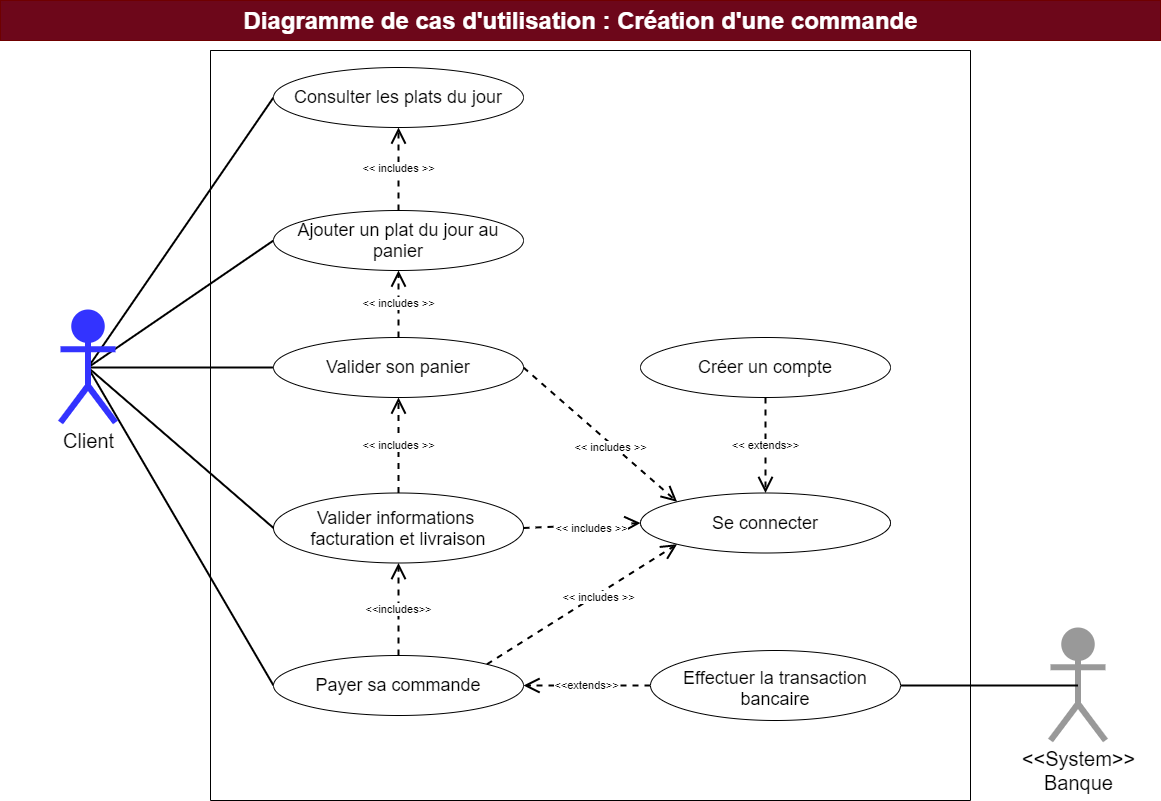

The diagram above was exported from draw.io. Its source (the exported page's mxGraphModel, read from the mxfile embedded in the PNG):
<mxGraphModel dx="1038" dy="649" grid="1" gridSize="10" guides="1" tooltips="1" connect="1" arrows="1" fold="1" page="1" pageScale="1" pageWidth="1169" pageHeight="827" background="none" math="0" shadow="0">
  <root>
    <mxCell id="YII8xPjtKSXsTzminUqh-0" />
    <mxCell id="YII8xPjtKSXsTzminUqh-1" parent="YII8xPjtKSXsTzminUqh-0" />
    <mxCell id="Lmqgmp4iUUBVYXS2d7B4-9" style="edgeStyle=none;rounded=1;sketch=0;jumpSize=0;orthogonalLoop=1;jettySize=auto;html=1;exitX=0.5;exitY=0.5;exitDx=0;exitDy=0;exitPerimeter=0;entryX=0;entryY=0.5;entryDx=0;entryDy=0;shadow=0;endArrow=none;endFill=0;strokeColor=#000000;strokeWidth=2;" parent="YII8xPjtKSXsTzminUqh-1" source="YII8xPjtKSXsTzminUqh-8" target="Lmqgmp4iUUBVYXS2d7B4-5" edge="1">
      <mxGeometry relative="1" as="geometry" />
    </mxCell>
    <mxCell id="Lmqgmp4iUUBVYXS2d7B4-10" style="edgeStyle=none;rounded=1;sketch=0;jumpSize=0;orthogonalLoop=1;jettySize=auto;html=1;exitX=0.5;exitY=0.5;exitDx=0;exitDy=0;exitPerimeter=0;entryX=0;entryY=0.5;entryDx=0;entryDy=0;shadow=0;endArrow=none;endFill=0;strokeColor=#000000;strokeWidth=2;" parent="YII8xPjtKSXsTzminUqh-1" source="YII8xPjtKSXsTzminUqh-8" target="Lmqgmp4iUUBVYXS2d7B4-3" edge="1">
      <mxGeometry relative="1" as="geometry" />
    </mxCell>
    <mxCell id="sEqIu8KQOyioI0PMygnp-11" style="edgeStyle=none;rounded=1;sketch=0;jumpSize=0;orthogonalLoop=1;jettySize=auto;html=1;exitX=0.5;exitY=0.5;exitDx=0;exitDy=0;exitPerimeter=0;entryX=0;entryY=0.5;entryDx=0;entryDy=0;shadow=0;fontSize=18;endArrow=none;endFill=0;strokeColor=#000000;strokeWidth=2;" parent="YII8xPjtKSXsTzminUqh-1" source="YII8xPjtKSXsTzminUqh-8" target="YII8xPjtKSXsTzminUqh-26" edge="1">
      <mxGeometry relative="1" as="geometry" />
    </mxCell>
    <mxCell id="sEqIu8KQOyioI0PMygnp-13" style="edgeStyle=none;rounded=1;sketch=0;jumpSize=0;orthogonalLoop=1;jettySize=auto;html=1;exitX=0.5;exitY=0.5;exitDx=0;exitDy=0;exitPerimeter=0;shadow=0;fontSize=18;endArrow=none;endFill=0;strokeColor=#000000;strokeWidth=2;entryX=0;entryY=0.5;entryDx=0;entryDy=0;" parent="YII8xPjtKSXsTzminUqh-1" source="YII8xPjtKSXsTzminUqh-8" target="YII8xPjtKSXsTzminUqh-23" edge="1">
      <mxGeometry relative="1" as="geometry" />
    </mxCell>
    <mxCell id="sEqIu8KQOyioI0PMygnp-14" style="edgeStyle=none;rounded=1;sketch=0;jumpSize=0;orthogonalLoop=1;jettySize=auto;html=1;exitX=0.5;exitY=0.5;exitDx=0;exitDy=0;exitPerimeter=0;entryX=0;entryY=0.5;entryDx=0;entryDy=0;shadow=0;fontSize=18;endArrow=none;endFill=0;strokeColor=#000000;strokeWidth=2;" parent="YII8xPjtKSXsTzminUqh-1" source="YII8xPjtKSXsTzminUqh-8" target="Lmqgmp4iUUBVYXS2d7B4-2" edge="1">
      <mxGeometry relative="1" as="geometry" />
    </mxCell>
    <mxCell id="YII8xPjtKSXsTzminUqh-8" value="Client" style="shape=umlActor;verticalLabelPosition=bottom;verticalAlign=top;html=1;strokeWidth=6;fontSize=20;fillColor=#3333FF;strokeColor=#3333FF;" parent="YII8xPjtKSXsTzminUqh-1" vertex="1">
      <mxGeometry x="60" y="312" width="55" height="110" as="geometry" />
    </mxCell>
    <mxCell id="YII8xPjtKSXsTzminUqh-11" value="" style="swimlane;startSize=0;rounded=0;sketch=0;" parent="YII8xPjtKSXsTzminUqh-1" vertex="1">
      <mxGeometry x="210" y="50" width="760" height="750" as="geometry">
        <mxRectangle x="280" y="40" width="50" height="40" as="alternateBounds" />
      </mxGeometry>
    </mxCell>
    <mxCell id="YII8xPjtKSXsTzminUqh-23" value="Ajouter un plat du jour au panier" style="ellipse;whiteSpace=wrap;html=1;align=center;fontSize=18;" parent="YII8xPjtKSXsTzminUqh-11" vertex="1">
      <mxGeometry x="63" y="160" width="250" height="60" as="geometry" />
    </mxCell>
    <mxCell id="YII8xPjtKSXsTzminUqh-24" style="edgeStyle=none;rounded=1;sketch=0;orthogonalLoop=1;jettySize=auto;html=1;exitX=0;exitY=0.5;exitDx=0;exitDy=0;entryX=0;entryY=0.5;entryDx=0;entryDy=0;endArrow=none;endFill=0;strokeWidth=4;" parent="YII8xPjtKSXsTzminUqh-11" source="YII8xPjtKSXsTzminUqh-23" target="YII8xPjtKSXsTzminUqh-23" edge="1">
      <mxGeometry relative="1" as="geometry" />
    </mxCell>
    <mxCell id="YII8xPjtKSXsTzminUqh-26" value="Consulter les plats du jour" style="ellipse;whiteSpace=wrap;html=1;align=center;fontSize=18;" parent="YII8xPjtKSXsTzminUqh-11" vertex="1">
      <mxGeometry x="63" y="17" width="250" height="60" as="geometry" />
    </mxCell>
    <mxCell id="Lmqgmp4iUUBVYXS2d7B4-2" value="Valider son panier" style="ellipse;whiteSpace=wrap;html=1;align=center;fontSize=18;" parent="YII8xPjtKSXsTzminUqh-11" vertex="1">
      <mxGeometry x="63" y="287" width="250" height="60" as="geometry" />
    </mxCell>
    <mxCell id="Lmqgmp4iUUBVYXS2d7B4-3" value="Payer sa commande" style="ellipse;whiteSpace=wrap;html=1;align=center;fontSize=18;" parent="YII8xPjtKSXsTzminUqh-11" vertex="1">
      <mxGeometry x="63" y="605" width="250" height="60" as="geometry" />
    </mxCell>
    <mxCell id="Lmqgmp4iUUBVYXS2d7B4-5" value="Valider informations &lt;br&gt;facturation et livraison" style="ellipse;whiteSpace=wrap;html=1;align=center;fontSize=18;spacingTop=0;" parent="YII8xPjtKSXsTzminUqh-11" vertex="1">
      <mxGeometry x="63" y="442.5" width="250" height="70" as="geometry" />
    </mxCell>
    <object label="&amp;lt;&amp;lt; includes &amp;gt;&amp;gt;" placeholders="1" id="sEqIu8KQOyioI0PMygnp-9">
      <mxCell style="endArrow=open;endSize=12;dashed=1;html=1;rounded=1;shadow=0;sketch=0;strokeWidth=2;entryX=0.5;entryY=1;entryDx=0;entryDy=0;exitX=0.5;exitY=0;exitDx=0;exitDy=0;" parent="YII8xPjtKSXsTzminUqh-11" source="YII8xPjtKSXsTzminUqh-23" target="YII8xPjtKSXsTzminUqh-26" edge="1">
        <mxGeometry width="160" relative="1" as="geometry">
          <mxPoint x="293" y="167" as="sourcePoint" />
          <mxPoint x="294.8629150101524" y="78.21320343559626" as="targetPoint" />
          <Array as="points" />
        </mxGeometry>
      </mxCell>
    </object>
    <object label="&amp;lt;&amp;lt; includes &amp;gt;&amp;gt;" placeholders="1" id="sEqIu8KQOyioI0PMygnp-10">
      <mxCell style="endArrow=open;endSize=12;dashed=1;html=1;rounded=1;shadow=0;sketch=0;strokeWidth=2;exitX=0.5;exitY=0;exitDx=0;exitDy=0;entryX=0.5;entryY=1;entryDx=0;entryDy=0;" parent="YII8xPjtKSXsTzminUqh-11" source="Lmqgmp4iUUBVYXS2d7B4-2" target="YII8xPjtKSXsTzminUqh-23" edge="1">
        <mxGeometry width="160" relative="1" as="geometry">
          <mxPoint x="233" y="277" as="sourcePoint" />
          <mxPoint x="223" y="327" as="targetPoint" />
          <Array as="points" />
        </mxGeometry>
      </mxCell>
    </object>
    <mxCell id="mwTuoKU3Fzl_tU4h5Lgr-2" value="Effectuer la transaction bancaire" style="ellipse;align=center;fontSize=18;labelBackgroundColor=none;labelBorderColor=none;whiteSpace=wrap;html=1;spacing=2;spacingTop=5;" parent="YII8xPjtKSXsTzminUqh-11" vertex="1">
      <mxGeometry x="440" y="600" width="250" height="70" as="geometry" />
    </mxCell>
    <mxCell id="mwTuoKU3Fzl_tU4h5Lgr-3" value="&amp;lt;&amp;lt;extends&amp;gt;&amp;gt;" style="edgeStyle=none;rounded=1;sketch=0;jumpSize=0;orthogonalLoop=1;jettySize=auto;html=1;exitX=0;exitY=0.5;exitDx=0;exitDy=0;entryX=1;entryY=0.5;entryDx=0;entryDy=0;shadow=0;endArrow=open;strokeColor=#000000;strokeWidth=2;dashed=1;endSize=12;" parent="YII8xPjtKSXsTzminUqh-11" source="mwTuoKU3Fzl_tU4h5Lgr-2" target="Lmqgmp4iUUBVYXS2d7B4-3" edge="1">
      <mxGeometry relative="1" as="geometry">
        <mxPoint x="450" y="701.9999999999998" as="sourcePoint" />
        <mxPoint x="265.270119671339" y="577.7517516485839" as="targetPoint" />
      </mxGeometry>
    </mxCell>
    <mxCell id="ut34IkbTVb292XpFWDMY-0" value="&amp;lt;&amp;lt;includes&amp;gt;&amp;gt;" style="edgeStyle=none;rounded=1;sketch=0;jumpSize=0;orthogonalLoop=1;jettySize=auto;html=1;exitX=0.5;exitY=0;exitDx=0;exitDy=0;shadow=0;endArrow=open;strokeColor=#000000;strokeWidth=2;dashed=1;endSize=12;entryX=0.5;entryY=1;entryDx=0;entryDy=0;" parent="YII8xPjtKSXsTzminUqh-11" source="Lmqgmp4iUUBVYXS2d7B4-3" target="Lmqgmp4iUUBVYXS2d7B4-5" edge="1">
      <mxGeometry relative="1" as="geometry">
        <mxPoint x="198" y="661.9999999999998" as="sourcePoint" />
        <mxPoint x="198" y="586.9999999999998" as="targetPoint" />
      </mxGeometry>
    </mxCell>
    <object label="&amp;lt;&amp;lt; includes &amp;gt;&amp;gt;" placeholders="1" id="sEqIu8KQOyioI0PMygnp-16">
      <mxCell style="endArrow=open;endSize=12;dashed=1;html=1;rounded=1;shadow=0;sketch=0;strokeWidth=2;exitX=0.5;exitY=0;exitDx=0;exitDy=0;entryX=0.5;entryY=1;entryDx=0;entryDy=0;" parent="YII8xPjtKSXsTzminUqh-11" source="Lmqgmp4iUUBVYXS2d7B4-5" target="Lmqgmp4iUUBVYXS2d7B4-2" edge="1">
        <mxGeometry width="160" relative="1" as="geometry">
          <mxPoint x="198" y="247" as="sourcePoint" />
          <mxPoint x="188" y="292" as="targetPoint" />
          <Array as="points" />
        </mxGeometry>
      </mxCell>
    </object>
    <mxCell id="E0sfrDEva8Oej5OUlOQE-0" value="Se connecter" style="ellipse;whiteSpace=wrap;html=1;align=center;fontSize=18;" parent="YII8xPjtKSXsTzminUqh-11" vertex="1">
      <mxGeometry x="430" y="442.5" width="250" height="60" as="geometry" />
    </mxCell>
    <object label="&amp;lt;&amp;lt; includes &amp;gt;&amp;gt;" placeholders="1" id="LU-V8yBb7XqIjKKzYnmV-0">
      <mxCell style="endArrow=open;endSize=12;dashed=1;html=1;rounded=1;shadow=0;sketch=0;strokeWidth=2;exitX=1;exitY=0.5;exitDx=0;exitDy=0;entryX=0;entryY=0;entryDx=0;entryDy=0;" parent="YII8xPjtKSXsTzminUqh-11" source="Lmqgmp4iUUBVYXS2d7B4-2" target="E0sfrDEva8Oej5OUlOQE-0" edge="1">
        <mxGeometry x="0.1537" y="-3" width="160" relative="1" as="geometry">
          <mxPoint x="363" y="92" as="sourcePoint" />
          <mxPoint x="556.0204458959577" y="337.16205198520356" as="targetPoint" />
          <Array as="points" />
          <mxPoint as="offset" />
        </mxGeometry>
      </mxCell>
    </object>
    <object label="&amp;lt;&amp;lt; includes &amp;gt;&amp;gt;" placeholders="1" id="LU-V8yBb7XqIjKKzYnmV-2">
      <mxCell style="endArrow=open;endSize=12;dashed=1;html=1;rounded=1;shadow=0;sketch=0;strokeWidth=2;exitX=1;exitY=0;exitDx=0;exitDy=0;entryX=0;entryY=1;entryDx=0;entryDy=0;" parent="YII8xPjtKSXsTzminUqh-11" source="Lmqgmp4iUUBVYXS2d7B4-3" target="E0sfrDEva8Oej5OUlOQE-0" edge="1">
        <mxGeometry x="0.1537" y="-3" width="160" relative="1" as="geometry">
          <mxPoint x="286.3883476483186" y="400.25126265847075" as="sourcePoint" />
          <mxPoint x="470" y="314.5" as="targetPoint" />
          <Array as="points" />
          <mxPoint as="offset" />
        </mxGeometry>
      </mxCell>
    </object>
    <object label="&amp;lt;&amp;lt; includes &amp;gt;&amp;gt;" placeholders="1" id="LU-V8yBb7XqIjKKzYnmV-1">
      <mxCell style="endArrow=open;endSize=12;dashed=1;html=1;rounded=1;shadow=0;sketch=0;strokeWidth=2;exitX=1;exitY=0.5;exitDx=0;exitDy=0;entryX=0;entryY=0.5;entryDx=0;entryDy=0;" parent="YII8xPjtKSXsTzminUqh-11" source="Lmqgmp4iUUBVYXS2d7B4-5" target="E0sfrDEva8Oej5OUlOQE-0" edge="1">
        <mxGeometry x="0.1537" y="-3" width="160" relative="1" as="geometry">
          <mxPoint x="323" y="297" as="sourcePoint" />
          <mxPoint x="460" y="304.5" as="targetPoint" />
          <Array as="points" />
          <mxPoint as="offset" />
        </mxGeometry>
      </mxCell>
    </object>
    <mxCell id="0KKu7m98P_YBZhwd9e_F-0" value="Créer un compte" style="ellipse;whiteSpace=wrap;html=1;align=center;fontSize=18;" parent="YII8xPjtKSXsTzminUqh-11" vertex="1">
      <mxGeometry x="430" y="287" width="250" height="60" as="geometry" />
    </mxCell>
    <object label="&amp;lt;&amp;lt; extends&amp;gt;&amp;gt;" placeholders="1" id="0KKu7m98P_YBZhwd9e_F-1">
      <mxCell style="endArrow=open;endSize=12;dashed=1;html=1;rounded=1;shadow=0;sketch=0;strokeWidth=2;exitX=0.5;exitY=1;exitDx=0;exitDy=0;entryX=0.5;entryY=0;entryDx=0;entryDy=0;" parent="YII8xPjtKSXsTzminUqh-11" source="0KKu7m98P_YBZhwd9e_F-0" target="E0sfrDEva8Oej5OUlOQE-0" edge="1">
        <mxGeometry width="160" relative="1" as="geometry">
          <mxPoint x="337.3199999999997" y="453" as="sourcePoint" />
          <mxPoint x="555" y="350" as="targetPoint" />
          <Array as="points" />
        </mxGeometry>
      </mxCell>
    </object>
    <mxCell id="YII8xPjtKSXsTzminUqh-32" value="Diagramme de cas d'utilisation : Création d'une commande" style="text;html=1;fontSize=24;fontStyle=1;verticalAlign=middle;align=center;rounded=0;shadow=0;sketch=0;fillColor=#6D071A;strokeColor=#6F0000;fontColor=#ffffff;" parent="YII8xPjtKSXsTzminUqh-1" vertex="1">
      <mxGeometry width="1160" height="40" as="geometry" />
    </mxCell>
    <mxCell id="dvXXNSGqgciOB4DuSy2U-0" value="&amp;lt;&amp;lt;System&amp;gt;&amp;gt;&lt;br&gt;Banque" style="shape=umlActor;verticalLabelPosition=bottom;verticalAlign=top;html=1;strokeWidth=6;fontSize=20;fillColor=#999999;strokeColor=#999999;" parent="YII8xPjtKSXsTzminUqh-1" vertex="1">
      <mxGeometry x="1050" y="630" width="55" height="110" as="geometry" />
    </mxCell>
    <mxCell id="rylqpxzxpMwlLpftGJAZ-2" style="edgeStyle=none;rounded=1;sketch=0;jumpSize=0;orthogonalLoop=1;jettySize=auto;html=1;exitX=1;exitY=0.5;exitDx=0;exitDy=0;entryX=0.5;entryY=0.5;entryDx=0;entryDy=0;entryPerimeter=0;shadow=0;fontSize=18;endArrow=none;endFill=0;strokeColor=#000000;strokeWidth=2;" parent="YII8xPjtKSXsTzminUqh-1" source="mwTuoKU3Fzl_tU4h5Lgr-2" target="dvXXNSGqgciOB4DuSy2U-0" edge="1">
      <mxGeometry relative="1" as="geometry">
        <mxPoint x="910" y="763.9999999999998" as="sourcePoint" />
        <mxPoint x="1067.5" y="689.0000000000002" as="targetPoint" />
      </mxGeometry>
    </mxCell>
  </root>
</mxGraphModel>